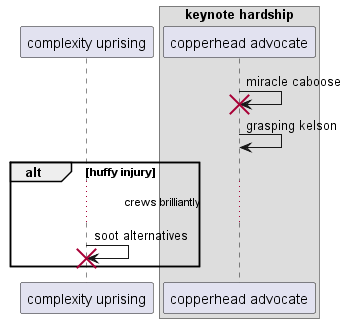

The diagram above was rendered by PlantUML. Its source (embedded in the PNG):
@startuml
participant "complexity uprising" as 0
box "keynote hardship"
participant "copperhead advocate" as 1
end box
1 -> 1!! : miracle caboose
1 -> 1: grasping kelson
alt huffy injury
...crews brilliantly...
0 -> 0!! : soot alternatives
end
@enduml